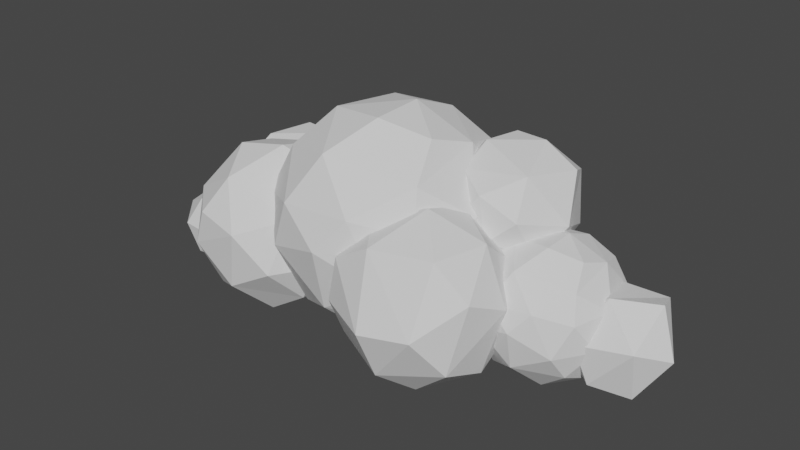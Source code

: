 # Source: cloud.blend  (saved by Blender 2.91.10; exported with 4.5.12 LTS)
import bpy
from mathutils import Matrix  # noqa: F401  (used for matrix-valued properties, if any)

bpy.ops.wm.read_factory_settings(use_empty=True)
scene = bpy.context.scene
scene.name = 'Scene'

# ---- materials (node trees are filled in below, after node groups)
mat_material_001 = bpy.data.materials.new('Material.001')
mat_material_001.use_transparent_shadow = False

# ---- material node trees
mat_material_001.use_nodes = True; mat_material_001.node_tree.nodes.clear()
_N = mat_material_001.node_tree.nodes; _L = mat_material_001.node_tree.links
n0 = _N.new('ShaderNodeBsdfPrincipled'); n0.name = 'Principled BSDF'; n0.location = (10, 300)
n0.distribution = 'GGX'
n0.subsurface_method = 'BURLEY'
n0.inputs[2].default_value = 1.0
n0.inputs[3].default_value = 1.45
n0.inputs[13].default_value = 1.0
n0.inputs[27].default_value = (0.0, 0.0, 0.0, 1.0)
n0.inputs[28].default_value = 1.0
n1 = _N.new('ShaderNodeOutputMaterial'); n1.name = 'Material Output'; n1.location = (300, 300)
_L.new(n0.outputs[0], n1.inputs[0])
n1.is_active_output = True

# ---- world
world_world = bpy.data.worlds.new('World'); scene.world = world_world
world_world.use_nodes = True; world_world.node_tree.nodes.clear()
_N = world_world.node_tree.nodes; _L = world_world.node_tree.links
n0 = _N.new('ShaderNodeOutputWorld'); n0.name = 'World Output'; n0.location = (300, 300)
n1 = _N.new('ShaderNodeBackground'); n1.name = 'Background'; n1.location = (10, 300)
n1.inputs[0].default_value = (0.05088, 0.05088, 0.05088, 1.0)
_L.new(n1.outputs[0], n0.inputs[0])
n0.is_active_output = True
world_world.color = (0.05088, 0.05088, 0.05088)
world_world.use_sun_shadow = False
world_world.sun_shadow_jitter_overblur = 0.0

# ---- meshes
me_low_poly_cloud_v1 = bpy.data.meshes.new('Low Poly Cloud V1')
me_low_poly_cloud_v1.from_pydata([(-29.99, -0.1493, -3.376), (-29.7, -1.425, -6.86), (-30.19, -4.237, -5.364), (-29.91, -4.275, -2.288), (-27.67, -7.161, -3.372), (-26.28, -5.963, -0.3897), (-23.85, -7.045, -3.926), (-23.34, -6.505, -3.282), (-23.77, -6.395, -2.804), (-23.79, -6.171, -2.386), (-23.87, -5.595, -1.294), (-26.55, -3.067, 0.5123), (-23.76, -4.545, -1.05), (-24.2, -2.649, 0.09429), (-23.69, -3.267, -0.3797), (-25.68, -1.273, 0.1883), (-25.92, -1.083, 0.08829), (-26.57, -0.2052, -0.2857), (-28.32, -0.7393, -0.4817), (-26.52, 1.077, -1.972), (-26.68, -0.02725, -0.5777), (-26.43, 1.575, -2.808), (-26.3, 1.707, -4.0), (-27.24, 1.381, -6.384), (-26.25, 1.735, -4.066), (-25.61, 1.517, -5.074), (-24.74, 1.273, -6.152), (-25.77, -1.005, -8.728), (-24.51, 0.9408, -6.476), (-23.87, 0.5988, -6.752), (-27.62, -3.491, -8.716), (-23.39, -4.971, -7.694), (-22.05, -1.243, -7.204), (-21.84, -2.301, -6.266), (-21.99, -4.151, -5.562), (-21.9, -1.975, -6.544), (-21.93, -1.501, -6.846), (-22.92, -5.911, -3.954), (-26.54, -6.561, -6.876), (-22.2, -0.9093, -7.04), (-13.4, 10.17, 2.138), (-12.22, 7.559, 1.082), (-12.14, 8.905, -4.652), (-11.87, 7.467, -1.744), (-11.21, 6.349, -3.598), (-18.15, 11.76, -3.432), (-16.74, 8.771, -7.894), (-23.22, 6.803, -7.3), (-26.39, 7.797, -2.382), (-23.67, 9.943, 2.194), (-18.67, 11.11, 3.378), (-20.81, 6.291, 6.51), (-25.86, 5.205, 3.434), (-21.93, 1.177, 6.458), (-26.82, -0.04725, 0.7543), (-21.82, -2.293, -6.296), (-20.79, -2.483, -7.078), (-17.68, 0.2467, -8.502), (-17.26, 2.879, -9.464), (-15.09, 0.9308, -7.768), (-17.91, 0.1107, -8.532), (-18.09, -0.08525, -8.522), (-18.71, -1.165, -8.302), (-19.74, -2.571, -7.85), (-22.53, 1.963, -8.75), (-14.01, 1.233, -7.45), (-12.78, 3.617, -7.942), (-12.34, 1.193, -6.752), (-11.92, 2.313, -6.208), (-11.9, 1.703, -6.064), (-11.86, 2.687, -6.154), (-11.77, 2.909, -6.04), (-15.19, 2.757, 5.924), (-16.01, 5.453, 6.726), (-15.21, 2.743, 5.932), (-14.54, 2.955, 5.574), (-13.83, 5.455, 5.466), (-19.65, 0.7287, 6.032), (-19.95, 0.4827, 6.012), (-20.83, -0.09725, 5.754), (-21.92, -1.785, 4.934), (-12.36, 7.773, 3.1), (-13.12, 6.951, 4.08), (-13.88, 6.371, 4.898), (-23.91, -2.269, 2.14), (-23.36, -2.475, 3.086), (-11.4, 5.223, -4.418), (-23.82, -6.691, -2.658), (-24.37, -5.067, 2.838), (-22.19, -8.799, 3.516), (-19.7, -12.36, -1.008), (-18.43, -12.38, 2.934), (-16.41, -10.28, 6.686), (-13.71, -12.72, 1.796), (-10.11, -10.07, 3.292), (-10.66, -9.367, 4.558), (-12.82, -5.623, 7.634), (-14.27, -4.393, 8.984), (-12.64, -6.783, 6.906), (-11.78, -8.273, 5.684), (-19.54, -5.265, 8.122), (-20.23, -0.3433, 6.794), (-14.03, 1.501, 7.55), (-14.38, -0.1073, 7.886), (-13.97, -1.005, 8.192), (-14.05, 1.833, 7.234), (-13.0, -0.8353, -9.002), (-11.69, 1.385, -6.278), (-17.8, -0.01125, -8.714), (-18.92, -5.119, -8.972), (-13.0, -8.265, -8.404), (-8.821, -7.785, -5.816), (-8.723, -6.419, -5.85), (-10.42, -1.661, -7.276), (-10.49, -0.9212, -7.378), (-8.503, -7.747, -5.216), (-8.519, -7.797, -5.17), (-9.929, -11.6, -1.952), (-8.419, -9.433, -2.32), (-8.373, -9.729, -1.742), (-8.559, -9.867, -1.33), (-9.375, -10.4, 0.7943), (-14.92, -12.18, -4.73), (-18.91, -9.923, -6.566), (-14.17, 2.301, 6.536), (-13.35, -3.575, 8.512), (-13.05, -4.169, 8.534), (-10.08, -10.24, 2.662), (-9.645, -10.43, 1.222), (-6.693, 12.11, 4.924), (0.1354, 11.78, 6.138), (-3.665, 11.21, -3.364), (-10.29, 9.573, -1.706), (-12.73, 7.853, 6.042), (-12.17, 3.953, 10.64), (-5.563, 10.38, 9.942), (-7.239, 5.365, 13.59), (-1.127, 7.211, 13.16), (3.549, 7.545, 10.69), (3.105, 8.443, 9.318), (2.955, 9.745, 6.59), (3.749, 7.559, 10.37), (3.229, 9.785, 6.092), (4.853, 3.759, 11.34), (4.847, 2.671, 12.13), (5.049, 3.339, 11.33), (4.285, 5.267, 11.16), (3.755, 7.369, 10.49), (8.593, -1.571, 7.062), (8.719, -1.715, 6.89), (8.687, -1.585, 6.878), (5.577, 1.845, 11.14), (8.733, -1.591, 6.774), (5.625, 8.423, 1.108), (4.941, 9.485, -0.1097), (5.393, 8.939, 1.83), (6.129, 7.473, 0.7803), (7.641, 3.295, -2.006), (7.355, 4.639, -0.1337), (7.787, 3.555, -0.6657), (7.571, 3.037, -2.974), (7.573, 3.005, -3.038), (6.387, 6.875, 0.5843), (7.685, 2.919, -2.706), (8.187, 3.123, 0.2243), (7.547, 2.939, -3.156), (4.429, 4.693, -6.47), (0.2974, 1.583, -9.438), (7.431, 2.869, -3.244), (3.451, -0.9852, -7.196), (3.449, -0.9972, -7.198), (4.005, 0.2907, -6.528), (4.735, 0.9427, -5.812), (0.5874, -4.923, -7.804), (-0.1466, -5.817, -7.986), (0.5954, -5.477, -7.674), (-5.921, -2.249, -9.464), (-6.497, 5.097, -8.396), (-10.04, -1.067, -8.008), (-11.32, -5.779, 10.32), (-8.793, -1.851, 13.87), (-4.657, -8.477, 11.97), (-1.969, -3.471, 14.82), (4.819, -5.865, 10.32), (0.4034, -10.89, 7.328), (5.455, -6.865, 8.26), (3.187, -9.427, 6.746), (8.229, -2.237, 7.322), (8.593, -2.017, 6.854), (5.635, -6.185, 8.538), (6.681, -4.327, 8.288), (8.193, -2.277, 7.354), (8.705, -1.857, 6.63), (-1.177, -10.82, -2.286), (-2.691, -11.0, -3.126), (-1.207, -10.28, -3.238), (0.4734, -6.005, -7.452), (-0.5446, -7.351, -6.37), (-1.403, -8.935, -4.924), (-7.963, -8.013, -5.554), (-9.001, -11.24, 1.796), (-7.325, -11.26, 7.01), (-2.569, -12.53, 3.682), (-0.4446, -11.77, 2.656), (-0.3486, -11.62, 3.648), (-0.2246, -11.55, 3.854), (1.441, -10.69, 5.328), (-1.253, -11.03, -1.456), (-1.381, -11.29, -0.4577), (2.463, -9.909, 6.376), (3.369, -1.875, 13.51), (-1.675, 2.075, 15.2), (-0.5806, 6.435, -8.118), (1.653, 10.24, -3.074), (8.731, -1.609, 6.398), (8.211, -2.243, 7.342), (7.835, -1.493, 7.918), (6.043, 0.008747, 10.23), (5.923, 0.3107, 10.43), (5.611, 1.571, 11.05), (5.387, 8.943, 1.838), (3.581, 9.717, 4.856), (25.21, 6.875, 0.4823), (28.46, 2.163, -3.07), (26.52, 6.403, -6.174), (22.85, 8.759, -1.474), (20.85, 6.739, 0.1843), (20.89, 6.695, 0.2263), (20.83, 6.199, 0.6763), (20.77, 5.807, 1.03), (20.19, 7.473, -1.898), (20.84, 6.791, 0.07629), (20.08, 7.539, -4.018), (20.95, 8.085, -5.91), (19.74, 7.407, -4.578), (20.18, 7.577, -3.8), (20.21, 7.583, -3.63), (20.26, 7.573, -3.016), (19.43, 6.351, -6.204), (19.99, 4.707, -7.404), (19.84, 5.295, -6.996), (21.61, 3.731, -8.714), (19.71, 4.249, -7.538), (19.99, 2.811, -7.158), (19.79, 3.369, -7.238), (20.89, -0.06125, -6.494), (20.86, 0.6107, -6.774), (20.77, -0.7912, -6.076), (21.79, -1.441, -6.498), (21.13, -1.793, -4.442), (21.15, -1.793, -4.402), (21.56, -1.841, -3.028), (21.52, -1.933, -2.19), (25.98, -1.003, -1.748), (21.98, 0.4128, 0.9803), (22.08, 0.07675, 0.4943), (21.75, 0.5967, 1.28), (21.95, 1.013, 1.818), (21.74, -1.683, -1.886), (21.57, 1.039, 1.568), (21.58, 1.741, 1.714), (26.28, 3.551, 1.56), (25.58, 0.4667, -7.48), (21.61, 1.809, 1.698), (8.999, -3.741, -8.922), (9.093, -0.1912, -5.46), (9.139, -0.2952, -5.536), (9.507, -0.8813, -5.906), (10.91, -2.167, -6.406), (4.941, 0.3228, -7.14), (7.775, 2.939, -3.262), (7.763, 2.489, -3.684), (8.683, 0.7528, -4.804), (7.761, 3.033, -3.068), (9.441, -1.667, 5.902), (10.41, -1.569, 5.074), (10.93, -0.8533, 4.06), (12.07, -1.497, 3.732), (10.99, -0.5592, 3.758), (12.2, -4.849, 6.52), (15.0, -5.369, 0.7863), (14.69, -4.783, 0.9363), (13.59, -3.913, 2.578), (12.73, -2.683, 3.352), (14.74, -4.879, 0.7563), (14.83, -5.015, 0.4283), (14.58, -5.525, -0.7517), (13.06, -6.171, -6.49), (14.31, -5.529, -1.726), (13.51, -4.899, -4.09), (12.94, -4.013, -5.508), (12.54, -11.04, -4.662), (13.85, -9.587, 2.704), (10.49, -13.93, -0.5377), (5.861, -13.23, -6.21), (7.989, -9.763, -8.764), (3.557, -7.227, -9.43), (-0.7966, -10.25, -5.468), (-0.8826, -12.21, -1.022), (5.161, -15.09, -1.116), (-0.2426, -11.76, 3.726), (3.909, -11.95, 6.114), (6.345, -6.115, 8.768), (10.39, -10.33, 6.258), (11.19, -2.611, -6.384), (12.02, -3.435, -6.046), (15.52, 3.875, 5.926), (13.29, 9.857, 3.254), (12.28, 11.0, 8.58), (8.525, 12.11, 4.154), (9.655, 9.659, 0.7003), (4.179, 10.78, 8.634), (8.125, 11.75, 9.54), (6.455, 8.011, 12.12), (5.593, 3.973, 12.2), (11.32, -0.5553, 3.922), (8.413, 4.823, -0.2837), (8.645, 5.383, -0.1897), (9.425, 6.889, 0.04829), (11.46, 7.339, 0.7463), (15.23, 3.459, 5.49), (15.24, 3.679, 5.472), (15.2, 4.085, 5.308), (13.34, 0.3988, 5.12), (12.72, -0.9412, 7.136), (13.2, 0.1927, 4.996), (14.59, 2.419, 5.432), (11.93, 1.759, 10.83), (13.93, 7.337, 10.18), (10.25, 7.375, 12.31), (8.777, -1.483, 9.074), (12.29, -0.2173, 4.594), (9.211, 6.737, 0.04829), (9.227, 6.757, 0.05029), (9.237, 6.769, 0.05229), (9.333, 6.837, 0.05229), (11.57, 7.331, 0.8183), (13.07, 7.969, 2.154), (14.57, 5.825, 4.574), (13.24, 7.933, 2.51), (13.45, 7.749, 2.884), (12.95, 9.383, -0.6177), (17.15, 9.183, 0.1283), (14.81, 8.831, -5.714), (10.74, 7.823, -4.694), (13.64, 8.321, 2.468), (16.37, 6.371, 4.448), (19.25, 6.575, 2.932), (20.04, 3.579, 3.814), (20.1, 7.769, -3.714), (19.79, 4.821, -7.622), (17.25, 2.911, -9.448), (20.71, 0.07475, -6.988), (16.97, -1.639, -8.556), (13.42, 0.5547, -9.466), (13.07, 5.071, -8.808), (10.89, 1.281, -8.568), (9.635, 3.527, -7.372), (8.277, 4.549, -4.752), (7.819, 4.941, -1.338), (14.2, -3.275, 3.716), (15.85, -0.1973, 5.47), (20.03, -1.669, 2.702), (17.31, -4.757, 0.8623), (20.82, -2.919, 0.1283), (19.47, -4.353, -3.31), (20.04, -2.573, -5.916), (15.41, -4.827, -5.568), (12.17, -2.991, -7.06), (15.48, -5.765, -1.38), (19.13, 0.7847, 4.66), (16.03, 3.213, 5.702), (16.7, 5.893, -8.636), (18.08, 8.233, -5.536)], [], [(0, 1, 2), (3, 0, 2), (2, 4, 3), (5, 3, 4), (4, 6, 5), (6, 7, 8), (6, 8, 9), (6, 9, 10), (6, 10, 5), (10, 11, 5), (12, 11, 10), (11, 12, 13), (14, 13, 12), (11, 13, 15), (16, 17, 11), (18, 11, 17), (11, 15, 16), (11, 18, 3), (19, 18, 20), (17, 20, 18), (0, 19, 21), (0, 18, 19), (21, 22, 0), (23, 22, 24), (23, 0, 22), (23, 25, 26), (23, 24, 25), (27, 28, 29), (27, 23, 28), (26, 28, 23), (23, 27, 1), (1, 27, 30), (31, 30, 27), (27, 32, 31), (31, 33, 34), (31, 35, 33), (31, 36, 35), (31, 32, 36), (34, 37, 31), (6, 31, 37), (6, 38, 31), (39, 36, 32), (31, 38, 30), (2, 30, 38), (27, 29, 39), (27, 39, 32), (6, 37, 7), (4, 38, 6), (3, 5, 11), (4, 2, 38), (18, 0, 3), (30, 2, 1), (1, 0, 23), (40, 41, 42), (43, 42, 41), (44, 42, 43), (45, 40, 42), (42, 46, 45), (46, 47, 45), (47, 48, 45), (48, 49, 45), (49, 50, 45), (50, 49, 51), (51, 49, 52), (51, 52, 53), (54, 53, 52), (52, 48, 54), (19, 20, 54), (21, 19, 54), (48, 22, 21), (48, 21, 54), (54, 17, 16), (17, 54, 20), (55, 35, 56), (35, 55, 33), (57, 58, 59), (58, 57, 60), (58, 60, 61), (58, 61, 62), (62, 63, 64), (58, 62, 64), (47, 58, 64), (26, 25, 64), (28, 26, 64), (47, 64, 25), (65, 59, 58), (66, 65, 58), (65, 66, 67), (46, 66, 58), (67, 68, 69), (67, 70, 68), (70, 66, 71), (67, 66, 70), (72, 73, 74), (75, 73, 72), (76, 73, 75), (77, 53, 78), (73, 53, 77), (77, 74, 73), (79, 53, 80), (78, 53, 79), (81, 40, 82), (40, 73, 83), (83, 82, 40), (73, 76, 83), (73, 40, 50), (36, 39, 64), (56, 35, 36), (56, 36, 64), (63, 56, 64), (64, 29, 28), (29, 64, 39), (54, 15, 13), (84, 54, 13), (84, 13, 14), (54, 84, 85), (16, 15, 54), (85, 80, 54), (53, 54, 80), (73, 51, 53), (50, 51, 73), (48, 52, 49), (25, 24, 47), (47, 24, 22), (48, 47, 22), (46, 58, 47), (66, 46, 42), (45, 50, 40), (41, 40, 81), (86, 71, 66), (66, 44, 86), (66, 42, 44), (9, 8, 87), (14, 12, 88), (84, 14, 88), (10, 9, 87), (88, 10, 87), (10, 88, 12), (89, 88, 87), (87, 90, 89), (89, 90, 91), (92, 89, 91), (91, 93, 92), (93, 94, 95), (93, 95, 92), (92, 96, 97), (92, 98, 96), (92, 99, 98), (92, 95, 99), (97, 100, 92), (97, 101, 100), (100, 101, 89), (102, 101, 103), (104, 103, 97), (101, 97, 103), (101, 74, 77), (74, 105, 72), (101, 105, 74), (101, 102, 105), (78, 101, 77), (79, 101, 78), (67, 106, 65), (106, 67, 69), (106, 69, 107), (108, 57, 59), (108, 59, 65), (108, 65, 106), (108, 106, 109), (56, 63, 109), (55, 56, 109), (62, 109, 63), (109, 62, 61), (109, 61, 108), (61, 60, 108), (110, 109, 106), (111, 110, 106), (112, 111, 113), (106, 114, 113), (106, 113, 111), (111, 112, 115), (115, 116, 111), (117, 118, 119), (117, 116, 118), (117, 111, 116), (117, 120, 121), (117, 119, 120), (117, 122, 111), (122, 117, 93), (90, 122, 93), (123, 122, 90), (122, 123, 110), (111, 122, 110), (110, 123, 109), (87, 109, 123), (106, 107, 114), (57, 108, 60), (124, 75, 72), (72, 105, 124), (97, 125, 104), (97, 126, 125), (97, 96, 126), (127, 93, 128), (117, 121, 128), (117, 128, 93), (93, 127, 94), (89, 92, 100), (91, 90, 93), (90, 87, 123), (89, 101, 88), (80, 85, 88), (101, 80, 88), (80, 101, 79), (88, 85, 84), (34, 109, 37), (8, 7, 87), (7, 37, 109), (87, 7, 109), (109, 34, 33), (109, 33, 55), (129, 130, 131), (131, 132, 129), (132, 133, 129), (133, 134, 129), (129, 134, 135), (135, 134, 136), (136, 137, 135), (135, 137, 130), (137, 138, 130), (130, 139, 140), (130, 141, 139), (130, 138, 141), (140, 142, 130), (143, 144, 145), (146, 144, 143), (147, 144, 146), (138, 144, 147), (147, 141, 138), (148, 149, 150), (151, 145, 144), (150, 149, 152), (153, 154, 155), (156, 154, 153), (157, 158, 159), (160, 158, 157), (161, 158, 160), (161, 162, 158), (161, 156, 162), (161, 154, 156), (157, 163, 160), (158, 164, 159), (165, 166, 161), (154, 161, 166), (167, 166, 168), (165, 168, 166), (169, 170, 167), (171, 169, 167), (172, 171, 167), (168, 172, 167), (170, 173, 167), (174, 167, 173), (174, 173, 175), (174, 176, 167), (177, 167, 176), (176, 178, 177), (68, 70, 178), (177, 178, 70), (114, 178, 113), (178, 114, 107), (178, 107, 69), (178, 69, 68), (44, 43, 132), (86, 44, 132), (98, 179, 96), (126, 96, 179), (125, 126, 179), (104, 125, 179), (103, 104, 179), (134, 103, 179), (180, 134, 179), (179, 181, 180), (182, 180, 181), (183, 182, 181), (181, 184, 183), (184, 185, 183), (185, 184, 186), (149, 187, 188), (189, 190, 183), (191, 183, 190), (183, 185, 189), (149, 188, 192), (193, 194, 195), (174, 196, 197), (174, 197, 198), (198, 195, 194), (174, 198, 194), (194, 199, 174), (199, 194, 118), (119, 118, 194), (120, 119, 194), (200, 120, 194), (200, 128, 121), (200, 121, 120), (118, 116, 199), (127, 128, 200), (94, 127, 200), (95, 94, 200), (201, 99, 95), (201, 95, 200), (201, 200, 202), (201, 202, 184), (203, 204, 202), (205, 202, 204), (202, 205, 206), (202, 206, 184), (200, 194, 202), (194, 193, 207), (194, 207, 208), (194, 208, 203), (194, 203, 202), (209, 186, 184), (206, 209, 184), (201, 184, 181), (182, 183, 210), (211, 182, 210), (144, 211, 210), (144, 137, 211), (210, 183, 144), (211, 180, 182), (211, 136, 180), (181, 179, 201), (201, 98, 99), (98, 201, 179), (76, 75, 124), (133, 83, 76), (133, 76, 124), (133, 82, 83), (113, 178, 112), (116, 115, 199), (199, 115, 112), (199, 112, 178), (71, 86, 132), (71, 132, 177), (70, 71, 177), (199, 178, 176), (177, 212, 167), (177, 131, 212), (213, 212, 131), (166, 212, 213), (174, 199, 176), (175, 196, 174), (166, 167, 212), (154, 166, 213), (213, 130, 154), (152, 149, 214), (192, 214, 149), (215, 183, 191), (149, 215, 187), (148, 215, 149), (148, 183, 215), (216, 183, 148), (217, 183, 216), (218, 183, 217), (219, 183, 218), (151, 183, 219), (144, 183, 151), (154, 220, 155), (154, 221, 220), (154, 142, 221), (154, 130, 142), (137, 144, 138), (211, 137, 136), (136, 134, 180), (134, 124, 105), (134, 105, 102), (134, 102, 103), (124, 134, 133), (133, 81, 82), (43, 41, 81), (81, 133, 132), (43, 81, 132), (132, 131, 177), (131, 130, 213), (130, 129, 135), (222, 223, 224), (224, 225, 222), (225, 226, 227), (228, 225, 227), (229, 225, 228), (229, 222, 225), (230, 231, 225), (226, 225, 231), (232, 233, 234), (235, 233, 232), (236, 233, 235), (237, 233, 236), (230, 233, 237), (225, 233, 230), (238, 234, 233), (233, 239, 240), (233, 240, 238), (239, 233, 241), (242, 239, 241), (243, 244, 242), (241, 243, 242), (241, 245, 246), (241, 246, 243), (247, 245, 241), (247, 241, 248), (249, 247, 248), (250, 249, 248), (251, 250, 248), (252, 251, 248), (253, 252, 248), (254, 255, 253), (256, 254, 253), (257, 256, 253), (253, 258, 252), (258, 253, 255), (257, 259, 256), (259, 257, 260), (257, 253, 261), (261, 222, 257), (253, 223, 261), (253, 262, 223), (253, 248, 262), (262, 248, 241), (241, 224, 262), (224, 241, 233), (257, 229, 263), (222, 229, 257), (260, 257, 263), (233, 225, 224), (224, 223, 262), (261, 223, 222), (264, 265, 266), (264, 266, 267), (264, 267, 268), (265, 264, 269), (270, 271, 269), (269, 271, 272), (269, 272, 265), (270, 269, 172), (160, 273, 161), (165, 270, 168), (273, 270, 165), (165, 161, 273), (172, 168, 270), (172, 269, 171), (192, 274, 214), (188, 274, 192), (187, 274, 188), (187, 275, 274), (215, 275, 187), (276, 277, 278), (275, 277, 276), (215, 277, 275), (215, 279, 277), (280, 281, 279), (282, 279, 281), (283, 279, 282), (277, 279, 283), (284, 280, 285), (281, 280, 284), (286, 285, 280), (286, 287, 288), (280, 287, 286), (287, 289, 288), (287, 290, 289), (291, 287, 280), (280, 292, 291), (291, 292, 293), (293, 294, 291), (295, 291, 294), (295, 294, 296), (264, 295, 296), (287, 295, 264), (297, 296, 294), (298, 297, 294), (294, 299, 298), (299, 300, 298), (300, 203, 298), (203, 300, 204), (298, 203, 208), (205, 204, 300), (300, 206, 205), (206, 301, 209), (300, 301, 206), (185, 186, 301), (185, 302, 189), (301, 302, 185), (209, 301, 186), (302, 301, 303), (279, 302, 303), (279, 303, 292), (303, 301, 293), (293, 301, 299), (298, 208, 207), (297, 198, 197), (300, 299, 301), (198, 297, 195), (298, 207, 193), (298, 193, 195), (298, 195, 297), (297, 197, 196), (196, 175, 296), (297, 196, 296), (296, 175, 173), (170, 169, 296), (173, 170, 296), (269, 296, 169), (299, 294, 293), (293, 292, 303), (287, 291, 295), (280, 279, 292), (302, 191, 190), (302, 215, 191), (302, 279, 215), (190, 189, 302), (169, 171, 269), (163, 273, 160), (296, 269, 264), (264, 268, 304), (264, 304, 305), (264, 305, 290), (264, 290, 287), (306, 307, 308), (309, 308, 307), (307, 310, 309), (155, 310, 153), (220, 310, 155), (309, 310, 220), (220, 221, 309), (142, 309, 221), (140, 309, 142), (311, 309, 140), (311, 312, 309), (312, 311, 313), (311, 141, 147), (311, 139, 141), (147, 313, 311), (314, 147, 146), (313, 147, 314), (143, 314, 146), (278, 315, 276), (316, 164, 158), (316, 158, 162), (317, 316, 162), (318, 310, 319), (306, 320, 321), (321, 322, 306), (323, 324, 325), (326, 324, 323), (320, 324, 326), (306, 324, 320), (327, 324, 306), (306, 328, 327), (328, 329, 327), (314, 327, 329), (218, 314, 219), (327, 314, 218), (330, 218, 217), (327, 218, 330), (216, 330, 217), (329, 328, 308), (329, 308, 312), (330, 324, 327), (324, 274, 275), (274, 324, 330), (331, 276, 315), (324, 275, 325), (276, 331, 325), (276, 325, 275), (152, 214, 274), (150, 152, 274), (148, 150, 274), (330, 216, 148), (330, 148, 274), (314, 143, 145), (314, 145, 151), (314, 151, 219), (329, 313, 314), (312, 313, 329), (311, 140, 139), (317, 162, 156), (317, 156, 153), (332, 317, 153), (333, 332, 153), (334, 333, 153), (335, 334, 153), (318, 335, 153), (310, 318, 153), (336, 319, 310), (337, 336, 310), (307, 337, 310), (309, 312, 308), (306, 308, 328), (338, 306, 322), (307, 339, 337), (307, 340, 339), (307, 338, 340), (307, 306, 338), (341, 342, 343), (343, 344, 341), (344, 335, 341), (344, 334, 335), (341, 335, 318), (319, 341, 318), (336, 341, 319), (337, 341, 336), (345, 341, 337), (337, 339, 345), (340, 345, 339), (346, 345, 338), (340, 338, 345), (345, 346, 342), (346, 347, 342), (342, 227, 226), (342, 347, 227), (226, 231, 342), (347, 348, 228), (228, 227, 347), (263, 229, 348), (228, 348, 229), (349, 237, 236), (235, 349, 236), (232, 349, 235), (240, 239, 350), (350, 242, 351), (242, 350, 239), (351, 242, 244), (246, 352, 243), (351, 244, 243), (351, 243, 352), (352, 353, 351), (353, 354, 351), (355, 351, 354), (354, 356, 355), (357, 355, 356), (357, 356, 266), (267, 266, 356), (358, 357, 272), (266, 265, 272), (266, 272, 357), (344, 357, 358), (272, 271, 358), (359, 358, 157), (157, 273, 163), (273, 157, 358), (270, 273, 358), (271, 270, 358), (157, 159, 359), (360, 331, 283), (278, 277, 315), (331, 315, 277), (277, 283, 331), (325, 360, 323), (331, 360, 325), (361, 323, 360), (362, 361, 360), (360, 363, 362), (362, 363, 364), (254, 362, 255), (364, 255, 362), (255, 364, 258), (258, 364, 252), (365, 252, 364), (365, 251, 252), (366, 250, 251), (251, 365, 366), (250, 366, 249), (366, 247, 249), (366, 245, 247), (366, 352, 245), (365, 367, 366), (366, 367, 353), (367, 368, 353), (289, 290, 367), (367, 305, 368), (305, 367, 290), (305, 304, 368), (288, 369, 286), (285, 286, 369), (284, 285, 369), (363, 284, 369), (363, 369, 365), (288, 289, 367), (369, 288, 367), (367, 365, 369), (364, 363, 365), (282, 281, 363), (360, 282, 363), (284, 363, 281), (361, 362, 370), (371, 361, 370), (348, 371, 370), (348, 346, 371), (370, 362, 348), (323, 361, 326), (371, 326, 361), (320, 371, 321), (326, 371, 320), (360, 283, 282), (316, 159, 164), (317, 359, 316), (359, 317, 332), (159, 316, 359), (358, 359, 332), (358, 332, 333), (267, 356, 268), (304, 268, 356), (368, 304, 356), (344, 355, 357), (368, 356, 354), (355, 372, 351), (355, 343, 372), (373, 372, 343), (350, 372, 373), (353, 368, 354), (366, 353, 352), (246, 245, 352), (350, 351, 372), (350, 238, 240), (350, 373, 238), (234, 238, 373), (373, 232, 234), (373, 349, 232), (373, 342, 349), (256, 362, 254), (259, 362, 256), (260, 362, 259), (263, 362, 260), (348, 362, 263), (349, 230, 237), (230, 342, 231), (349, 342, 230), (346, 348, 347), (371, 322, 321), (371, 338, 322), (346, 338, 371), (358, 333, 334), (358, 334, 344), (344, 343, 355), (343, 342, 373), (342, 341, 345)])
me_low_poly_cloud_v1.materials.append(mat_material_001)
me_low_poly_cloud_v1.use_remesh_fix_poles = True
me_low_poly_cloud_v1.use_remesh_preserve_attributes = False
me_low_poly_cloud_v1.use_mirror_vertex_groups = False
me_low_poly_cloud_v1.update()

# ---- objects
ob_low_poly_cloud_v1 = bpy.data.objects.new('Low Poly Cloud V1', me_low_poly_cloud_v1)

# ---- transforms, parenting, visibility, modifiers, constraints
ob_low_poly_cloud_v1.location = (0.0, 0.0, 0.0)
ob_low_poly_cloud_v1.scale = (0.1145, 0.1145, 0.1145)
ob_low_poly_cloud_v1.lineart.crease_threshold = 0.0

# ---- collection membership
scene.collection.objects.link(ob_low_poly_cloud_v1)

# ---- scene / render settings (as saved in the file)
scene.frame_start = 1; scene.frame_end = 250; scene.frame_set(1)
scene.render.engine = 'BLENDER_EEVEE_NEXT'
scene.cycles.use_denoising = False
scene.cycles.samples = 128
scene.cycles.sampling_pattern = 'TABULATED_SOBOL'
scene.cycles.use_adaptive_sampling = False
scene.cycles.use_light_tree = False
scene.view_settings.view_transform = 'Filmic'
bpy.context.view_layer.update()

# ---- added for rendering (the .blend has no active camera and no usable light): camera, sun
cam_auto = bpy.data.cameras.new('AutoCamera')
cam_auto.lens = 50.0
cam_auto.sensor_width = 36.0
cam_auto.clip_end = 1000.0
ob_auto_camera = bpy.data.objects.new('AutoCamera', cam_auto)
scene.collection.objects.link(ob_auto_camera)
ob_auto_camera.location = (7.23211, -8.96864, 6.19352)
ob_auto_camera.rotation_euler = (1.09748, -7.21219e-08, 0.694738)
scene.camera = ob_auto_camera
light_auto_sun = bpy.data.lights.new('AutoSun', 'SUN')
light_auto_sun.energy = 3.0
light_auto_sun.angle = 0.0523599
ob_auto_sun = bpy.data.objects.new('AutoSun', light_auto_sun)
scene.collection.objects.link(ob_auto_sun)
ob_auto_sun.rotation_euler = (0.872665, 0.174533, 0.523599)
bpy.context.view_layer.update()
